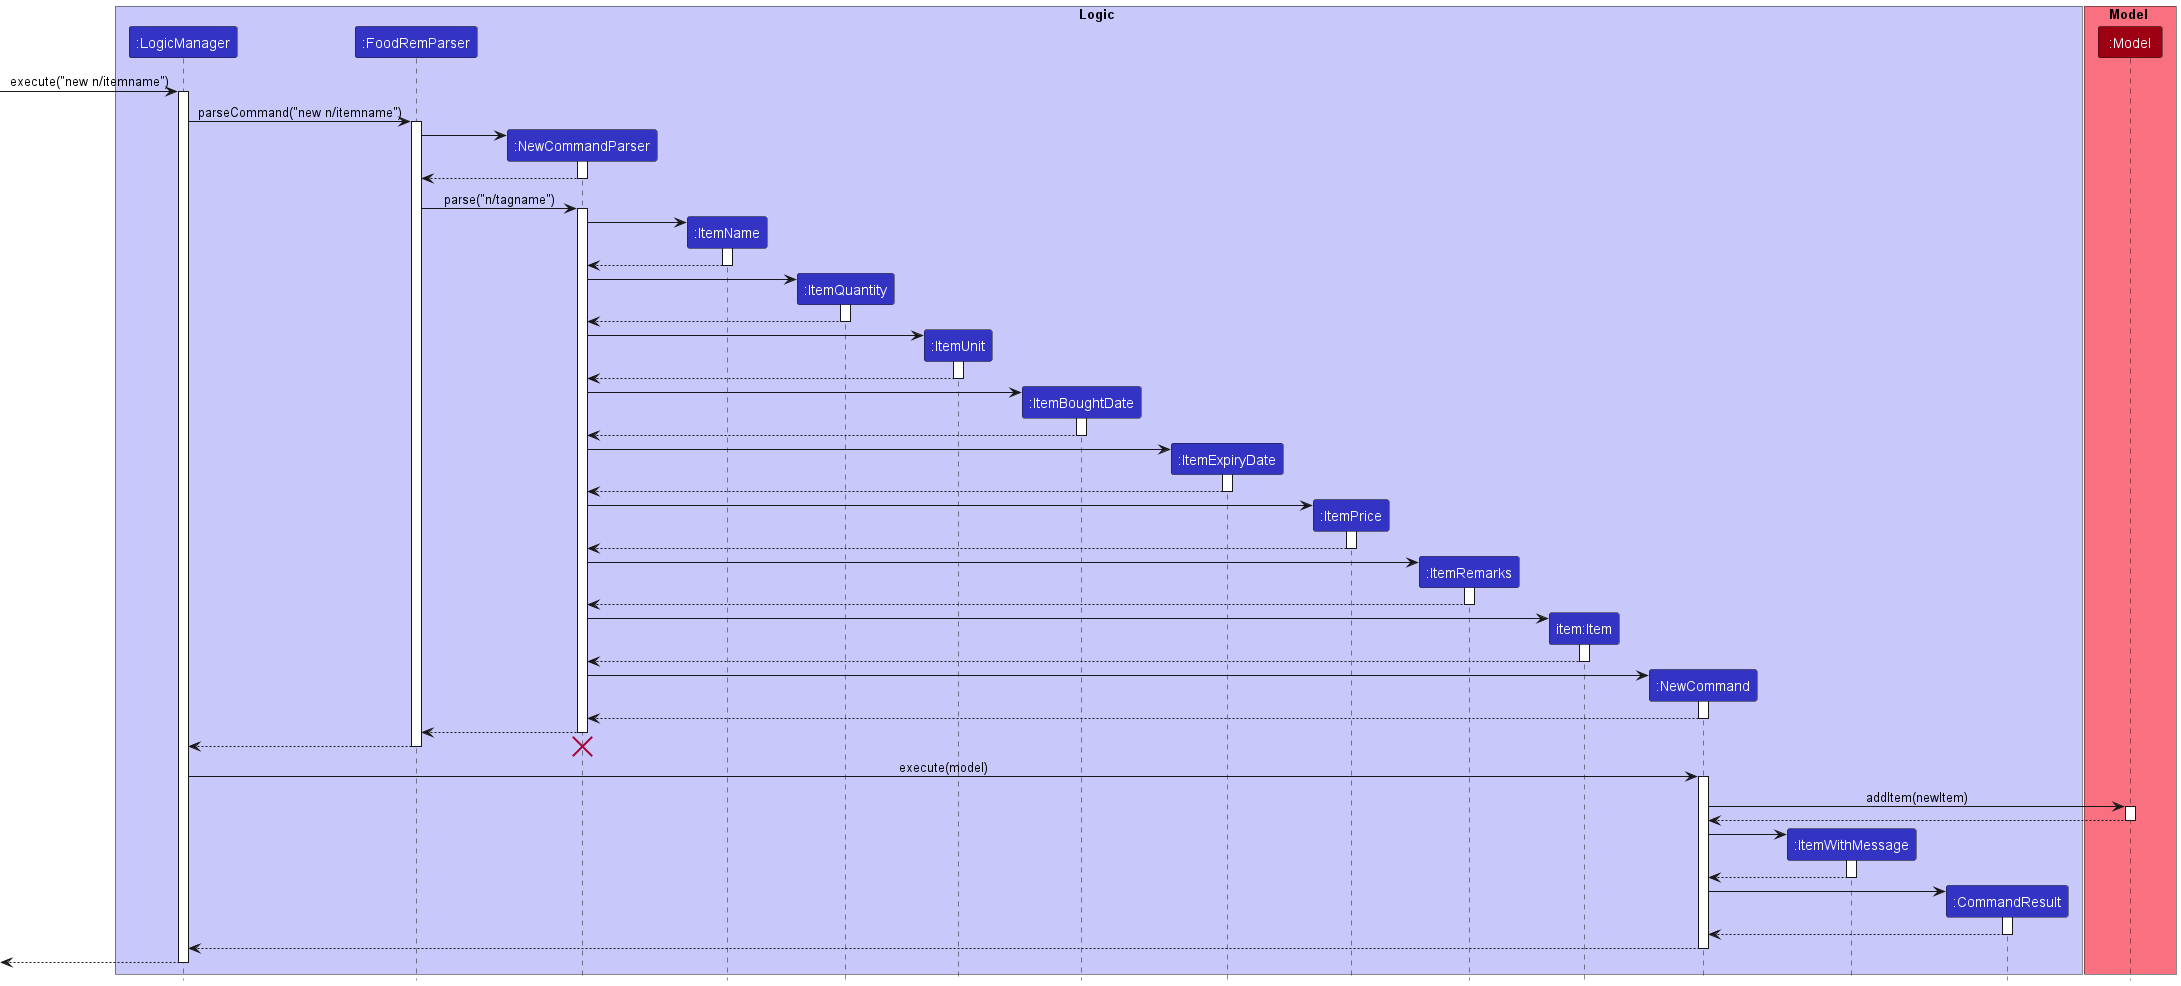

The diagram above was rendered by PlantUML. Its source (embedded in the PNG):
@startuml
!include style.puml

box Logic LOGIC_COLOR_T1
participant ":LogicManager" as LogicManager LOGIC_COLOR
participant ":FoodRemParser" as FoodRemParser LOGIC_COLOR
participant ":NewCommandParser" as NewCommandParser LOGIC_COLOR
participant ":ItemName" as ItemName LOGIC_COLOR
participant ":ItemQuantity" as ItemQuantity LOGIC_COLOR
participant ":ItemUnit" as ItemUnit LOGIC_COLOR
participant ":ItemBoughtDate" as ItemBoughtDate LOGIC_COLOR
participant ":ItemExpiryDate" as ItemExpiryDate LOGIC_COLOR
participant ":ItemPrice" as ItemPrice LOGIC_COLOR
participant ":ItemRemarks" as ItemRemarks LOGIC_COLOR
participant "item:Item" as Item LOGIC_COLOR
participant ":NewCommand" as NewCommand LOGIC_COLOR
participant ":ItemWithMessage" as ItemWithMessage LOGIC_COLOR
participant ":CommandResult" as CommandResult LOGIC_COLOR


end box

box Model MODEL_COLOR_T1
participant ":Model" as Model MODEL_COLOR
end box

[-> LogicManager : execute("new n/itemname")
activate LogicManager

LogicManager -> FoodRemParser : parseCommand("new n/itemname")
activate FoodRemParser

create NewCommandParser
FoodRemParser -> NewCommandParser
activate NewCommandParser

NewCommandParser --> FoodRemParser
deactivate NewCommandParser

FoodRemParser -> NewCommandParser : parse("n/tagname")
activate NewCommandParser

create ItemName
NewCommandParser -> ItemName
activate ItemName
ItemName --> NewCommandParser
deactivate ItemName

create ItemQuantity
NewCommandParser -> ItemQuantity
activate ItemQuantity
ItemQuantity --> NewCommandParser
deactivate ItemQuantity

create ItemUnit
NewCommandParser -> ItemUnit
activate ItemUnit
ItemUnit --> NewCommandParser
deactivate ItemUnit

create ItemBoughtDate
NewCommandParser -> ItemBoughtDate
activate ItemBoughtDate
ItemBoughtDate --> NewCommandParser
deactivate ItemBoughtDate

create ItemExpiryDate
NewCommandParser -> ItemExpiryDate
activate ItemExpiryDate
ItemExpiryDate --> NewCommandParser
deactivate ItemExpiryDate

create ItemPrice
NewCommandParser -> ItemPrice
activate ItemPrice
ItemPrice --> NewCommandParser
deactivate ItemPrice

create ItemRemarks
NewCommandParser -> ItemRemarks
activate ItemRemarks
ItemRemarks --> NewCommandParser
deactivate ItemRemarks

create Item
NewCommandParser -> Item
activate Item
Item --> NewCommandParser
deactivate Item

create NewCommand
NewCommandParser -> NewCommand
activate NewCommand
NewCommand --> NewCommandParser
deactivate NewCommand

NewCommandParser --> FoodRemParser
deactivate NewCommandParser

FoodRemParser --> LogicManager
deactivate FoodRemParser
destroy NewCommandParser

LogicManager -> NewCommand : execute(model)
activate NewCommand

NewCommand -> Model : addItem(newItem)
activate Model

Model --> NewCommand
deactivate Model

create ItemWithMessage
NewCommand -> ItemWithMessage
activate ItemWithMessage

ItemWithMessage --> NewCommand
deactivate ItemWithMessage

create CommandResult
NewCommand -> CommandResult
activate CommandResult

CommandResult --> NewCommand
deactivate CommandResult

NewCommand --> LogicManager
deactivate NewCommand

[<--LogicManager
deactivate LogicManager
@enduml